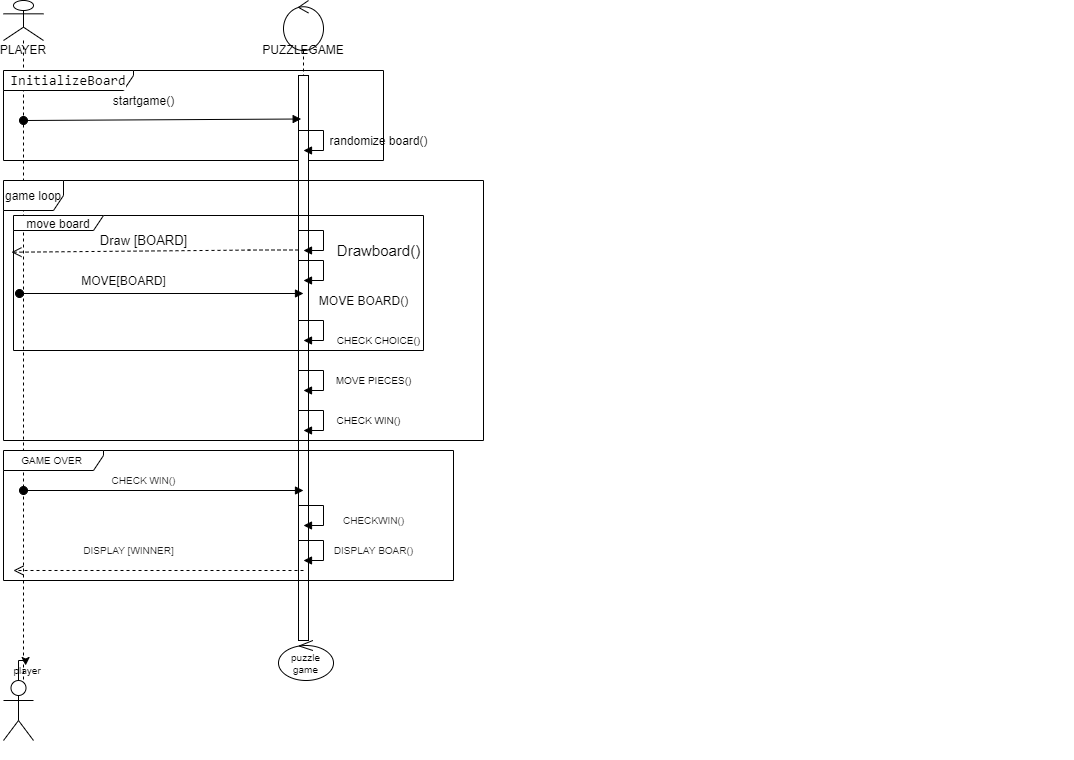

The diagram above was exported from draw.io. Its source (the exported page's mxGraphModel, read from the mxfile embedded in the PNG):
<mxGraphModel dx="1209" dy="672" grid="1" gridSize="10" guides="1" tooltips="1" connect="1" arrows="1" fold="1" page="1" pageScale="1" pageWidth="850" pageHeight="1100" math="0" shadow="0">
  <root>
    <mxCell id="0" />
    <mxCell id="1" parent="0" />
    <mxCell id="-HIvpYJ-AW2SVIdQ1rO--13" value="PLAYER" style="shape=umlLifeline;participant=umlActor;perimeter=lifelinePerimeter;whiteSpace=wrap;html=1;container=1;collapsible=0;recursiveResize=0;verticalAlign=top;spacingTop=36;outlineConnect=0;size=40;" vertex="1" parent="1">
      <mxGeometry x="80" y="210" width="40" height="690" as="geometry" />
    </mxCell>
    <mxCell id="-HIvpYJ-AW2SVIdQ1rO--73" value="&lt;font color=&quot;#000000&quot;&gt;player&amp;nbsp;&lt;/font&gt;" style="text;html=1;align=center;verticalAlign=middle;resizable=0;points=[];autosize=1;fontSize=10;fontColor=#FFFFFF;" vertex="1" parent="-HIvpYJ-AW2SVIdQ1rO--13">
      <mxGeometry y="660" width="50" height="20" as="geometry" />
    </mxCell>
    <mxCell id="-HIvpYJ-AW2SVIdQ1rO--14" value="PUZZLEGAME" style="shape=umlLifeline;participant=umlControl;perimeter=lifelinePerimeter;whiteSpace=wrap;html=1;container=1;collapsible=0;recursiveResize=0;verticalAlign=top;spacingTop=36;outlineConnect=0;size=50;" vertex="1" parent="1">
      <mxGeometry x="360" y="210" width="40" height="500" as="geometry" />
    </mxCell>
    <mxCell id="-HIvpYJ-AW2SVIdQ1rO--15" value="&lt;div style=&quot;background-color: rgb(255 , 255 , 254) ; font-family: &amp;#34;consolas&amp;#34; , &amp;#34;courier new&amp;#34; , monospace ; font-size: 14px ; line-height: 19px&quot;&gt;InitializeBoard&lt;/div&gt;" style="shape=umlFrame;whiteSpace=wrap;html=1;width=130;height=20;" vertex="1" parent="1">
      <mxGeometry x="80" y="280" width="380" height="90" as="geometry" />
    </mxCell>
    <mxCell id="-HIvpYJ-AW2SVIdQ1rO--17" value="" style="html=1;points=[];perimeter=orthogonalPerimeter;" vertex="1" parent="1">
      <mxGeometry x="375" y="285" width="10" height="565" as="geometry" />
    </mxCell>
    <mxCell id="-HIvpYJ-AW2SVIdQ1rO--21" value="self call" style="edgeStyle=orthogonalEdgeStyle;html=1;align=left;spacingLeft=2;endArrow=block;rounded=0;entryX=1;entryY=0;fontColor=#FFFFFF;" edge="1" parent="1">
      <mxGeometry x="0.3846" y="763" relative="1" as="geometry">
        <mxPoint x="375" y="340" as="sourcePoint" />
        <Array as="points">
          <mxPoint x="400" y="340" />
        </Array>
        <mxPoint x="380" y="360" as="targetPoint" />
        <mxPoint x="710" y="-483" as="offset" />
      </mxGeometry>
    </mxCell>
    <mxCell id="-HIvpYJ-AW2SVIdQ1rO--22" value="randomize board()" style="text;html=1;align=center;verticalAlign=middle;resizable=0;points=[];autosize=1;" vertex="1" parent="1">
      <mxGeometry x="400" y="340" width="110" height="20" as="geometry" />
    </mxCell>
    <mxCell id="-HIvpYJ-AW2SVIdQ1rO--23" value="&lt;font color=&quot;#000000&quot;&gt;game loop&lt;/font&gt;" style="shape=umlFrame;whiteSpace=wrap;html=1;fontColor=#FFFFFF;" vertex="1" parent="1">
      <mxGeometry x="80" y="390" width="480" height="260" as="geometry" />
    </mxCell>
    <mxCell id="-HIvpYJ-AW2SVIdQ1rO--24" value="&lt;font color=&quot;#000000&quot;&gt;move board&lt;/font&gt;" style="shape=umlFrame;whiteSpace=wrap;html=1;fontColor=#FFFFFF;width=90;height=15;" vertex="1" parent="1">
      <mxGeometry x="90" y="425" width="410" height="135" as="geometry" />
    </mxCell>
    <mxCell id="-HIvpYJ-AW2SVIdQ1rO--28" value="&lt;font color=&quot;#000000&quot;&gt;startgame()&lt;/font&gt;" style="text;html=1;align=center;verticalAlign=middle;resizable=0;points=[];autosize=1;fontColor=#FFFFFF;" vertex="1" parent="1">
      <mxGeometry x="180" y="300" width="80" height="20" as="geometry" />
    </mxCell>
    <mxCell id="-HIvpYJ-AW2SVIdQ1rO--29" value="dispatch" style="html=1;verticalAlign=bottom;startArrow=oval;startFill=1;endArrow=block;startSize=8;entryX=0.267;entryY=0.077;entryDx=0;entryDy=0;entryPerimeter=0;fontColor=#FFFFFF;" edge="1" parent="1" target="-HIvpYJ-AW2SVIdQ1rO--17">
      <mxGeometry x="1" y="533" width="60" relative="1" as="geometry">
        <mxPoint x="100" y="330" as="sourcePoint" />
        <mxPoint x="377" y="327" as="targetPoint" />
        <mxPoint x="539" y="516" as="offset" />
      </mxGeometry>
    </mxCell>
    <mxCell id="-HIvpYJ-AW2SVIdQ1rO--36" value="self call" style="edgeStyle=orthogonalEdgeStyle;html=1;align=left;spacingLeft=2;endArrow=block;rounded=0;entryX=1;entryY=0;fontSize=9;fontColor=#FFFFFF;" edge="1" parent="1">
      <mxGeometry relative="1" as="geometry">
        <mxPoint x="375" y="440" as="sourcePoint" />
        <Array as="points">
          <mxPoint x="400" y="440" />
        </Array>
        <mxPoint x="380" y="460" as="targetPoint" />
      </mxGeometry>
    </mxCell>
    <mxCell id="-HIvpYJ-AW2SVIdQ1rO--37" value="&lt;font color=&quot;#000000&quot; style=&quot;font-size: 15px&quot;&gt;Drawboard()&lt;/font&gt;" style="text;html=1;align=center;verticalAlign=middle;resizable=0;points=[];autosize=1;fontSize=9;fontColor=#FFFFFF;" vertex="1" parent="1">
      <mxGeometry x="405" y="450" width="100" height="20" as="geometry" />
    </mxCell>
    <mxCell id="-HIvpYJ-AW2SVIdQ1rO--38" value="return" style="html=1;verticalAlign=bottom;endArrow=open;dashed=1;endSize=8;fontSize=9;fontColor=#FFFFFF;entryX=-0.005;entryY=0.272;entryDx=0;entryDy=0;entryPerimeter=0;" edge="1" parent="1" target="-HIvpYJ-AW2SVIdQ1rO--24">
      <mxGeometry relative="1" as="geometry">
        <mxPoint x="375" y="459.5" as="sourcePoint" />
        <mxPoint x="295" y="459.5" as="targetPoint" />
        <Array as="points">
          <mxPoint x="335" y="459.5" />
        </Array>
      </mxGeometry>
    </mxCell>
    <mxCell id="-HIvpYJ-AW2SVIdQ1rO--39" value="&lt;font color=&quot;#000000&quot; style=&quot;font-size: 13px&quot;&gt;Draw [BOARD]&lt;/font&gt;" style="text;html=1;align=center;verticalAlign=middle;resizable=0;points=[];autosize=1;fontSize=9;fontColor=#FFFFFF;" vertex="1" parent="1">
      <mxGeometry x="170" y="440" width="100" height="20" as="geometry" />
    </mxCell>
    <mxCell id="-HIvpYJ-AW2SVIdQ1rO--41" value="self call" style="edgeStyle=orthogonalEdgeStyle;html=1;align=left;spacingLeft=2;endArrow=block;rounded=0;entryX=1;entryY=0;fontSize=9;fontColor=#FFFFFF;" edge="1" parent="1">
      <mxGeometry relative="1" as="geometry">
        <mxPoint x="375" y="470" as="sourcePoint" />
        <Array as="points">
          <mxPoint x="400" y="470" />
        </Array>
        <mxPoint x="380" y="490" as="targetPoint" />
      </mxGeometry>
    </mxCell>
    <mxCell id="-HIvpYJ-AW2SVIdQ1rO--42" value="&lt;font color=&quot;#000000&quot; style=&quot;font-size: 12px;&quot;&gt;MOVE BOARD()&lt;/font&gt;" style="text;html=1;align=center;verticalAlign=middle;resizable=0;points=[];autosize=1;fontSize=12;fontColor=#FFFFFF;" vertex="1" parent="1">
      <mxGeometry x="385" y="500" width="110" height="20" as="geometry" />
    </mxCell>
    <mxCell id="-HIvpYJ-AW2SVIdQ1rO--43" value="dispatch" style="html=1;verticalAlign=bottom;startArrow=oval;startFill=1;endArrow=block;startSize=8;fontSize=12;fontColor=#FFFFFF;" edge="1" parent="1">
      <mxGeometry width="60" relative="1" as="geometry">
        <mxPoint x="96" y="503" as="sourcePoint" />
        <mxPoint x="380" y="503" as="targetPoint" />
      </mxGeometry>
    </mxCell>
    <mxCell id="-HIvpYJ-AW2SVIdQ1rO--46" value="&lt;font color=&quot;#000000&quot;&gt;MOVE[BOARD]&lt;/font&gt;" style="text;html=1;align=center;verticalAlign=middle;resizable=0;points=[];autosize=1;fontSize=12;fontColor=#FFFFFF;" vertex="1" parent="1">
      <mxGeometry x="150" y="480" width="100" height="20" as="geometry" />
    </mxCell>
    <mxCell id="-HIvpYJ-AW2SVIdQ1rO--51" value="self call" style="edgeStyle=orthogonalEdgeStyle;html=1;align=left;spacingLeft=2;endArrow=block;rounded=0;entryX=1;entryY=0;fontSize=12;fontColor=#FFFFFF;" edge="1" parent="1">
      <mxGeometry relative="1" as="geometry">
        <mxPoint x="375" y="530" as="sourcePoint" />
        <Array as="points">
          <mxPoint x="400" y="530" />
        </Array>
        <mxPoint x="380" y="550" as="targetPoint" />
      </mxGeometry>
    </mxCell>
    <mxCell id="-HIvpYJ-AW2SVIdQ1rO--52" value="&lt;font color=&quot;#000000&quot; style=&quot;font-size: 10px;&quot;&gt;CHECK CHOICE()&lt;/font&gt;" style="text;html=1;align=center;verticalAlign=middle;resizable=0;points=[];autosize=1;fontSize=10;fontColor=#FFFFFF;" vertex="1" parent="1">
      <mxGeometry x="405" y="540" width="100" height="20" as="geometry" />
    </mxCell>
    <mxCell id="-HIvpYJ-AW2SVIdQ1rO--54" value="self call" style="edgeStyle=orthogonalEdgeStyle;html=1;align=left;spacingLeft=2;endArrow=block;rounded=0;entryX=1;entryY=0;fontSize=10;fontColor=#FFFFFF;" edge="1" parent="1">
      <mxGeometry relative="1" as="geometry">
        <mxPoint x="375" y="580" as="sourcePoint" />
        <Array as="points">
          <mxPoint x="400" y="580" />
        </Array>
        <mxPoint x="380" y="600" as="targetPoint" />
      </mxGeometry>
    </mxCell>
    <mxCell id="-HIvpYJ-AW2SVIdQ1rO--58" value="self call" style="edgeStyle=orthogonalEdgeStyle;html=1;align=left;spacingLeft=2;endArrow=block;rounded=0;entryX=1;entryY=0;fontSize=10;fontColor=#FFFFFF;" edge="1" parent="1">
      <mxGeometry relative="1" as="geometry">
        <mxPoint x="375" y="620" as="sourcePoint" />
        <Array as="points">
          <mxPoint x="400" y="620" />
        </Array>
        <mxPoint x="380" y="640" as="targetPoint" />
      </mxGeometry>
    </mxCell>
    <mxCell id="-HIvpYJ-AW2SVIdQ1rO--59" value="&lt;font color=&quot;#000000&quot;&gt;MOVE PIECES()&lt;/font&gt;" style="text;html=1;align=center;verticalAlign=middle;resizable=0;points=[];autosize=1;fontSize=10;fontColor=#FFFFFF;" vertex="1" parent="1">
      <mxGeometry x="405" y="580" width="90" height="20" as="geometry" />
    </mxCell>
    <mxCell id="-HIvpYJ-AW2SVIdQ1rO--60" value="&lt;font color=&quot;#000000&quot;&gt;CHECK WIN()&lt;/font&gt;" style="text;html=1;align=center;verticalAlign=middle;resizable=0;points=[];autosize=1;fontSize=10;fontColor=#FFFFFF;" vertex="1" parent="1">
      <mxGeometry x="405" y="620" width="80" height="20" as="geometry" />
    </mxCell>
    <mxCell id="-HIvpYJ-AW2SVIdQ1rO--61" value="&lt;font color=&quot;#000000&quot;&gt;GAME OVER&amp;nbsp;&lt;/font&gt;" style="shape=umlFrame;whiteSpace=wrap;html=1;fontSize=10;fontColor=#FFFFFF;width=100;height=20;" vertex="1" parent="1">
      <mxGeometry x="80" y="660" width="450" height="130" as="geometry" />
    </mxCell>
    <mxCell id="-HIvpYJ-AW2SVIdQ1rO--62" value="dispatch" style="html=1;verticalAlign=bottom;startArrow=oval;startFill=1;endArrow=block;startSize=8;fontSize=10;fontColor=#FFFFFF;" edge="1" parent="1">
      <mxGeometry x="1" y="700" width="60" relative="1" as="geometry">
        <mxPoint x="100" y="700" as="sourcePoint" />
        <mxPoint x="380" y="700" as="targetPoint" />
        <mxPoint x="690" y="580" as="offset" />
      </mxGeometry>
    </mxCell>
    <mxCell id="-HIvpYJ-AW2SVIdQ1rO--63" value="CHECK WIN()" style="text;html=1;align=center;verticalAlign=middle;resizable=0;points=[];autosize=1;fontSize=10;fontColor=#1A1A1A;" vertex="1" parent="1">
      <mxGeometry x="180" y="680" width="80" height="20" as="geometry" />
    </mxCell>
    <mxCell id="-HIvpYJ-AW2SVIdQ1rO--65" value="self call" style="edgeStyle=orthogonalEdgeStyle;html=1;align=left;spacingLeft=2;endArrow=block;rounded=0;entryX=1;entryY=0;fontSize=10;fontColor=#FFFFFF;" edge="1" parent="1">
      <mxGeometry x="0.3846" y="-400" relative="1" as="geometry">
        <mxPoint x="375" y="715" as="sourcePoint" />
        <Array as="points">
          <mxPoint x="400" y="715" />
        </Array>
        <mxPoint x="380" y="735" as="targetPoint" />
        <mxPoint x="400" y="400" as="offset" />
      </mxGeometry>
    </mxCell>
    <mxCell id="-HIvpYJ-AW2SVIdQ1rO--66" value="CHECKWIN()" style="text;html=1;align=center;verticalAlign=middle;resizable=0;points=[];autosize=1;fontSize=10;fontColor=#1A1A1A;" vertex="1" parent="1">
      <mxGeometry x="410" y="720" width="80" height="20" as="geometry" />
    </mxCell>
    <mxCell id="-HIvpYJ-AW2SVIdQ1rO--68" value="self call" style="edgeStyle=orthogonalEdgeStyle;html=1;align=left;spacingLeft=2;endArrow=block;rounded=0;entryX=1;entryY=0;fontSize=10;fontColor=#FFFFFF;" edge="1" parent="1">
      <mxGeometry x="0.3846" y="430" relative="1" as="geometry">
        <mxPoint x="375" y="750" as="sourcePoint" />
        <Array as="points">
          <mxPoint x="400" y="750" />
        </Array>
        <mxPoint x="380" y="770" as="targetPoint" />
        <mxPoint x="430" y="-420" as="offset" />
      </mxGeometry>
    </mxCell>
    <mxCell id="-HIvpYJ-AW2SVIdQ1rO--69" value="DISPLAY BOAR()" style="text;html=1;align=center;verticalAlign=middle;resizable=0;points=[];autosize=1;fontSize=10;fontColor=#1A1A1A;" vertex="1" parent="1">
      <mxGeometry x="405" y="750" width="90" height="20" as="geometry" />
    </mxCell>
    <mxCell id="-HIvpYJ-AW2SVIdQ1rO--70" value="return" style="html=1;verticalAlign=bottom;endArrow=open;dashed=1;endSize=8;fontSize=10;entryX=0.022;entryY=0.923;entryDx=0;entryDy=0;entryPerimeter=0;fontColor=#FFFFFF;" edge="1" parent="1" target="-HIvpYJ-AW2SVIdQ1rO--61">
      <mxGeometry x="-1" y="460" relative="1" as="geometry">
        <mxPoint x="380" y="780" as="sourcePoint" />
        <mxPoint x="300" y="780" as="targetPoint" />
        <mxPoint x="460" y="-440" as="offset" />
      </mxGeometry>
    </mxCell>
    <mxCell id="-HIvpYJ-AW2SVIdQ1rO--71" value="DISPLAY [WINNER]" style="text;html=1;align=center;verticalAlign=middle;resizable=0;points=[];autosize=1;fontSize=10;fontColor=#1A1A1A;" vertex="1" parent="1">
      <mxGeometry x="150" y="750" width="110" height="20" as="geometry" />
    </mxCell>
    <mxCell id="-HIvpYJ-AW2SVIdQ1rO--75" style="edgeStyle=orthogonalEdgeStyle;rounded=0;orthogonalLoop=1;jettySize=auto;html=1;exitX=0.5;exitY=0.5;exitDx=0;exitDy=0;exitPerimeter=0;entryX=0.442;entryY=0.25;entryDx=0;entryDy=0;entryPerimeter=0;fontSize=10;fontColor=#FFFFFF;" edge="1" parent="1" source="-HIvpYJ-AW2SVIdQ1rO--72" target="-HIvpYJ-AW2SVIdQ1rO--73">
      <mxGeometry relative="1" as="geometry" />
    </mxCell>
    <mxCell id="-HIvpYJ-AW2SVIdQ1rO--72" value="Actor" style="shape=umlActor;verticalLabelPosition=bottom;verticalAlign=top;html=1;fontSize=10;fontColor=#FFFFFF;" vertex="1" parent="1">
      <mxGeometry x="80" y="890" width="30" height="60" as="geometry" />
    </mxCell>
    <mxCell id="-HIvpYJ-AW2SVIdQ1rO--74" value="&lt;font color=&quot;#000000&quot;&gt;puzzle game&lt;/font&gt;" style="ellipse;shape=umlControl;whiteSpace=wrap;html=1;fontSize=10;fontColor=#FFFFFF;" vertex="1" parent="1">
      <mxGeometry x="355" y="850" width="55" height="40" as="geometry" />
    </mxCell>
  </root>
</mxGraphModel>